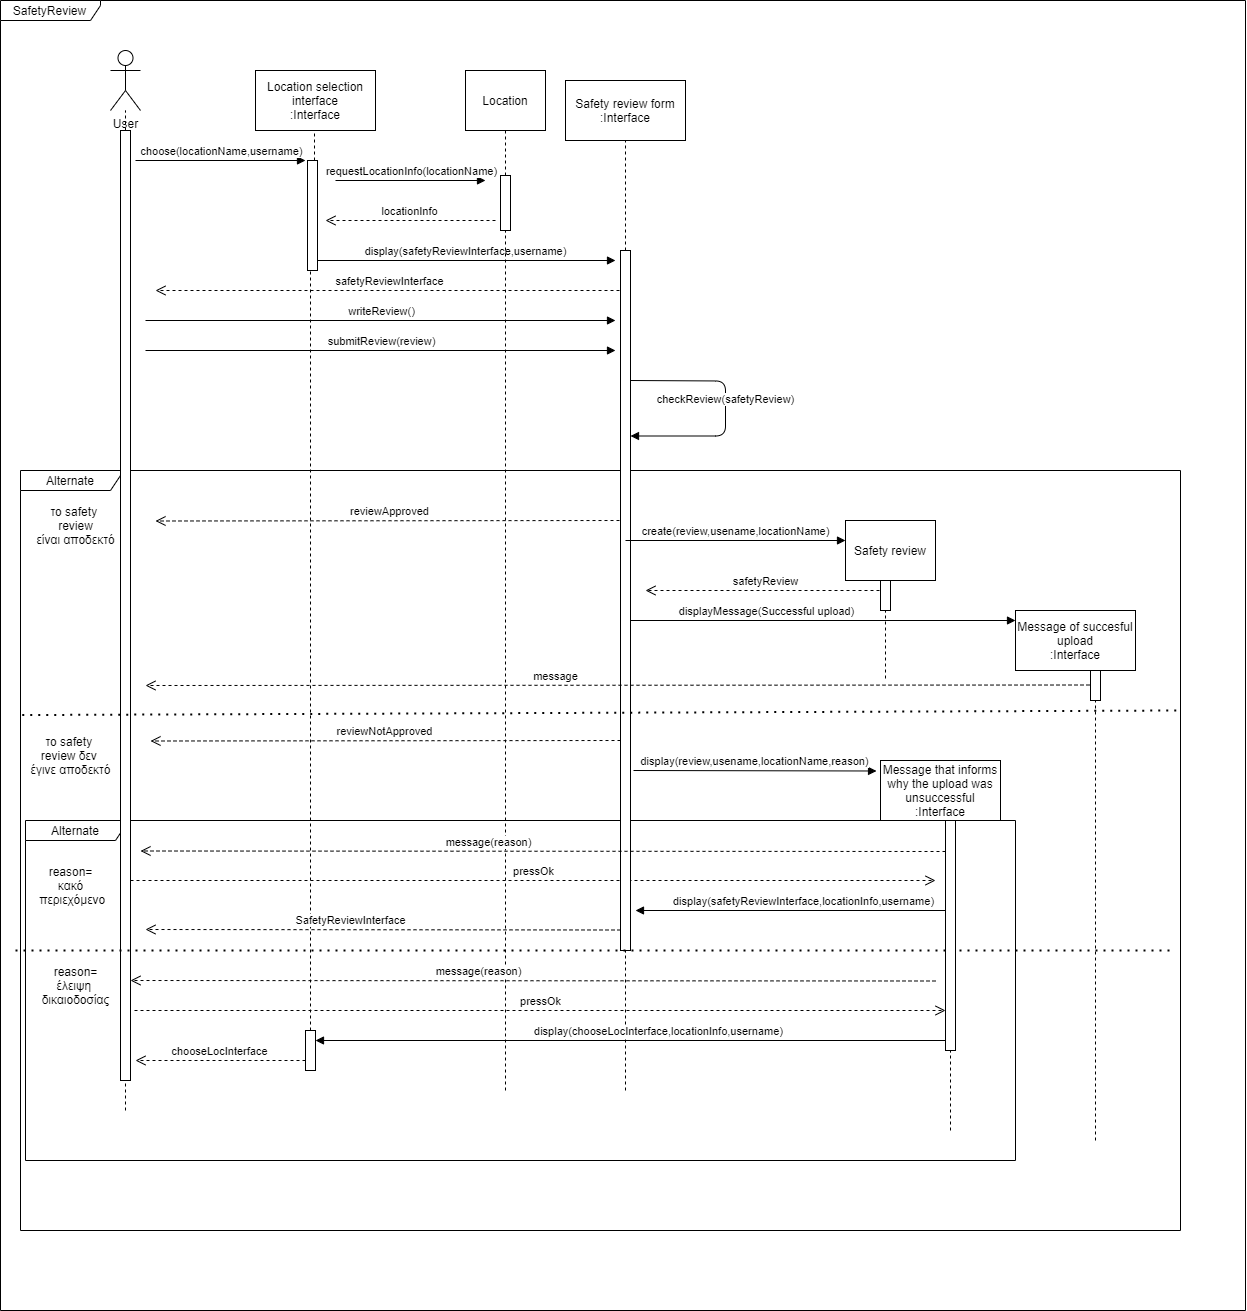

The diagram above was exported from draw.io. Its source (the exported page's mxGraphModel, read from the mxfile embedded in the PNG):
<mxGraphModel dx="2676" dy="867" grid="1" gridSize="10" guides="1" tooltips="1" connect="1" arrows="1" fold="1" page="1" pageScale="1" pageWidth="850" pageHeight="1100" math="0" shadow="0">
  <root>
    <mxCell id="0" />
    <mxCell id="1" parent="0" />
    <mxCell id="3Rvzzi49MPfCD2nTe4Qu-61" value="SafetyReview" style="shape=umlFrame;whiteSpace=wrap;html=1;width=100;height=20;" parent="1" vertex="1">
      <mxGeometry x="-95" y="340" width="1245" height="1310" as="geometry" />
    </mxCell>
    <mxCell id="3Rvzzi49MPfCD2nTe4Qu-18" value="Alternate" style="shape=umlFrame;whiteSpace=wrap;html=1;width=100;height=20;" parent="1" vertex="1">
      <mxGeometry x="-75" y="810" width="1160" height="760" as="geometry" />
    </mxCell>
    <mxCell id="3Rvzzi49MPfCD2nTe4Qu-19" value="Alternate" style="shape=umlFrame;whiteSpace=wrap;html=1;width=100;height=20;" parent="1" vertex="1">
      <mxGeometry x="-70" y="1160" width="990" height="340" as="geometry" />
    </mxCell>
    <mxCell id="3Rvzzi49MPfCD2nTe4Qu-4" value="User" style="shape=umlActor;verticalLabelPosition=bottom;verticalAlign=top;html=1;outlineConnect=0;" parent="1" vertex="1">
      <mxGeometry x="15" y="390" width="30" height="60" as="geometry" />
    </mxCell>
    <mxCell id="3Rvzzi49MPfCD2nTe4Qu-7" value="" style="endArrow=none;dashed=1;html=1;startArrow=none;" parent="1" source="3Rvzzi49MPfCD2nTe4Qu-64" edge="1">
      <mxGeometry width="50" height="50" relative="1" as="geometry">
        <mxPoint x="219" y="1370" as="sourcePoint" />
        <mxPoint x="219" y="470" as="targetPoint" />
      </mxGeometry>
    </mxCell>
    <mxCell id="3Rvzzi49MPfCD2nTe4Qu-8" value="choose(locationName,username)" style="html=1;verticalAlign=bottom;endArrow=block;" parent="1" edge="1">
      <mxGeometry width="80" relative="1" as="geometry">
        <mxPoint x="40" y="500" as="sourcePoint" />
        <mxPoint x="210" y="500" as="targetPoint" />
      </mxGeometry>
    </mxCell>
    <mxCell id="3Rvzzi49MPfCD2nTe4Qu-10" value="" style="endArrow=none;dashed=1;html=1;startArrow=none;" parent="1" source="3Rvzzi49MPfCD2nTe4Qu-68" edge="1">
      <mxGeometry width="50" height="50" relative="1" as="geometry">
        <mxPoint x="410" y="1360" as="sourcePoint" />
        <mxPoint x="410" y="470" as="targetPoint" />
      </mxGeometry>
    </mxCell>
    <mxCell id="3Rvzzi49MPfCD2nTe4Qu-11" value="requestLocationInfo(locationName)" style="html=1;verticalAlign=bottom;endArrow=block;" parent="1" edge="1">
      <mxGeometry width="80" relative="1" as="geometry">
        <mxPoint x="240" y="520" as="sourcePoint" />
        <mxPoint x="390" y="520" as="targetPoint" />
      </mxGeometry>
    </mxCell>
    <mxCell id="3Rvzzi49MPfCD2nTe4Qu-12" value="reviewApproved" style="html=1;verticalAlign=bottom;endArrow=open;dashed=1;endSize=8;" parent="1" edge="1">
      <mxGeometry relative="1" as="geometry">
        <mxPoint x="530" y="860" as="sourcePoint" />
        <mxPoint x="60" y="860.5" as="targetPoint" />
      </mxGeometry>
    </mxCell>
    <mxCell id="3Rvzzi49MPfCD2nTe4Qu-14" value="" style="endArrow=none;dashed=1;html=1;startArrow=none;" parent="1" edge="1">
      <mxGeometry width="50" height="50" relative="1" as="geometry">
        <mxPoint x="530" y="590" as="sourcePoint" />
        <mxPoint x="530" y="470" as="targetPoint" />
      </mxGeometry>
    </mxCell>
    <mxCell id="3Rvzzi49MPfCD2nTe4Qu-15" value="display(safetyReviewInterface,username)" style="html=1;verticalAlign=bottom;endArrow=block;" parent="1" edge="1">
      <mxGeometry width="80" relative="1" as="geometry">
        <mxPoint x="220" y="600" as="sourcePoint" />
        <mxPoint x="520" y="600" as="targetPoint" />
      </mxGeometry>
    </mxCell>
    <mxCell id="3Rvzzi49MPfCD2nTe4Qu-16" value="writeReview()" style="html=1;verticalAlign=bottom;endArrow=block;" parent="1" edge="1">
      <mxGeometry width="80" relative="1" as="geometry">
        <mxPoint x="50" y="660" as="sourcePoint" />
        <mxPoint x="520" y="660" as="targetPoint" />
      </mxGeometry>
    </mxCell>
    <mxCell id="3Rvzzi49MPfCD2nTe4Qu-17" value="submitReview(review)" style="html=1;verticalAlign=bottom;endArrow=block;" parent="1" edge="1">
      <mxGeometry width="80" relative="1" as="geometry">
        <mxPoint x="50" y="690" as="sourcePoint" />
        <mxPoint x="520" y="690" as="targetPoint" />
      </mxGeometry>
    </mxCell>
    <mxCell id="3Rvzzi49MPfCD2nTe4Qu-20" value="locationInfo" style="html=1;verticalAlign=bottom;endArrow=open;dashed=1;endSize=8;" parent="1" edge="1">
      <mxGeometry relative="1" as="geometry">
        <mxPoint x="400" y="560" as="sourcePoint" />
        <mxPoint x="230" y="560" as="targetPoint" />
      </mxGeometry>
    </mxCell>
    <mxCell id="3Rvzzi49MPfCD2nTe4Qu-21" value="το safety&amp;nbsp;&lt;br&gt;review&lt;br&gt;είναι αποδεκτό" style="text;html=1;align=center;verticalAlign=middle;resizable=0;points=[];autosize=1;strokeColor=none;" parent="1" vertex="1">
      <mxGeometry x="-65" y="840" width="90" height="50" as="geometry" />
    </mxCell>
    <mxCell id="3Rvzzi49MPfCD2nTe4Qu-26" value="safetyReview" style="html=1;verticalAlign=bottom;endArrow=open;dashed=1;endSize=8;" parent="1" edge="1">
      <mxGeometry relative="1" as="geometry">
        <mxPoint x="790" y="930" as="sourcePoint" />
        <mxPoint x="550" y="930" as="targetPoint" />
      </mxGeometry>
    </mxCell>
    <mxCell id="3Rvzzi49MPfCD2nTe4Qu-34" value="το safety &lt;br&gt;review δεν&amp;nbsp;&lt;br&gt;έγινε αποδεκτό" style="text;html=1;align=center;verticalAlign=middle;resizable=0;points=[];autosize=1;strokeColor=none;" parent="1" vertex="1">
      <mxGeometry x="-75" y="1070" width="100" height="50" as="geometry" />
    </mxCell>
    <mxCell id="3Rvzzi49MPfCD2nTe4Qu-42" value="" style="endArrow=none;dashed=1;html=1;startArrow=none;" parent="1" edge="1">
      <mxGeometry width="50" height="50" relative="1" as="geometry">
        <mxPoint x="30" y="470" as="sourcePoint" />
        <mxPoint x="30" y="450" as="targetPoint" />
      </mxGeometry>
    </mxCell>
    <mxCell id="3Rvzzi49MPfCD2nTe4Qu-43" value="safetyReviewInterface" style="html=1;verticalAlign=bottom;endArrow=open;dashed=1;endSize=8;" parent="1" edge="1">
      <mxGeometry relative="1" as="geometry">
        <mxPoint x="530" y="630" as="sourcePoint" />
        <mxPoint x="60" y="630" as="targetPoint" />
      </mxGeometry>
    </mxCell>
    <mxCell id="3Rvzzi49MPfCD2nTe4Qu-49" value="reason=&lt;br&gt;κακό&lt;br&gt;&amp;nbsp;περιεχόμενο" style="text;html=1;align=center;verticalAlign=middle;resizable=0;points=[];autosize=1;strokeColor=none;" parent="1" vertex="1">
      <mxGeometry x="-65" y="1200" width="80" height="50" as="geometry" />
    </mxCell>
    <mxCell id="3Rvzzi49MPfCD2nTe4Qu-51" value="display(safetyReviewInterface,locationInfo,username)" style="html=1;verticalAlign=bottom;endArrow=block;" parent="1" edge="1">
      <mxGeometry x="-0.083" width="80" relative="1" as="geometry">
        <mxPoint x="849.81" y="1250" as="sourcePoint" />
        <mxPoint x="540" y="1250" as="targetPoint" />
        <mxPoint as="offset" />
      </mxGeometry>
    </mxCell>
    <mxCell id="3Rvzzi49MPfCD2nTe4Qu-53" value="reason=&lt;br&gt;έλειψη&amp;nbsp;&lt;br&gt;δικαιοδοσίας" style="text;html=1;align=center;verticalAlign=middle;resizable=0;points=[];autosize=1;strokeColor=none;" parent="1" vertex="1">
      <mxGeometry x="-60" y="1300" width="80" height="50" as="geometry" />
    </mxCell>
    <mxCell id="3Rvzzi49MPfCD2nTe4Qu-57" value="pressOk" style="html=1;verticalAlign=bottom;endArrow=open;dashed=1;endSize=8;" parent="1" source="3Rvzzi49MPfCD2nTe4Qu-62" edge="1">
      <mxGeometry relative="1" as="geometry">
        <mxPoint x="155" y="1220" as="sourcePoint" />
        <mxPoint x="840" y="1220" as="targetPoint" />
      </mxGeometry>
    </mxCell>
    <mxCell id="3Rvzzi49MPfCD2nTe4Qu-58" value="pressOk" style="html=1;verticalAlign=bottom;endArrow=open;dashed=1;endSize=8;" parent="1" edge="1">
      <mxGeometry relative="1" as="geometry">
        <mxPoint x="39" y="1350" as="sourcePoint" />
        <mxPoint x="850" y="1350" as="targetPoint" />
      </mxGeometry>
    </mxCell>
    <mxCell id="3Rvzzi49MPfCD2nTe4Qu-60" value="chooseLocInterface" style="html=1;verticalAlign=bottom;endArrow=open;dashed=1;endSize=8;" parent="1" edge="1">
      <mxGeometry relative="1" as="geometry">
        <mxPoint x="210" y="1400" as="sourcePoint" />
        <mxPoint x="40" y="1400" as="targetPoint" />
      </mxGeometry>
    </mxCell>
    <mxCell id="3Rvzzi49MPfCD2nTe4Qu-62" value="" style="html=1;points=[];perimeter=orthogonalPerimeter;" parent="1" vertex="1">
      <mxGeometry x="25" y="470" width="10" height="950" as="geometry" />
    </mxCell>
    <mxCell id="3Rvzzi49MPfCD2nTe4Qu-63" value="" style="endArrow=none;dashed=1;html=1;" parent="1" target="3Rvzzi49MPfCD2nTe4Qu-62" edge="1">
      <mxGeometry width="50" height="50" relative="1" as="geometry">
        <mxPoint x="30" y="1450" as="sourcePoint" />
        <mxPoint x="30" y="520" as="targetPoint" />
      </mxGeometry>
    </mxCell>
    <mxCell id="3Rvzzi49MPfCD2nTe4Qu-64" value="" style="html=1;points=[];perimeter=orthogonalPerimeter;" parent="1" vertex="1">
      <mxGeometry x="212" y="500" width="10" height="110" as="geometry" />
    </mxCell>
    <mxCell id="3Rvzzi49MPfCD2nTe4Qu-65" value="" style="endArrow=none;dashed=1;html=1;startArrow=none;" parent="1" source="3Rvzzi49MPfCD2nTe4Qu-66" target="3Rvzzi49MPfCD2nTe4Qu-64" edge="1">
      <mxGeometry width="50" height="50" relative="1" as="geometry">
        <mxPoint x="219" y="1440.0000000000002" as="sourcePoint" />
        <mxPoint x="219" y="540" as="targetPoint" />
      </mxGeometry>
    </mxCell>
    <mxCell id="3Rvzzi49MPfCD2nTe4Qu-66" value="" style="html=1;points=[];perimeter=orthogonalPerimeter;" parent="1" vertex="1">
      <mxGeometry x="210" y="1370" width="10" height="40" as="geometry" />
    </mxCell>
    <mxCell id="3Rvzzi49MPfCD2nTe4Qu-68" value="" style="html=1;points=[];perimeter=orthogonalPerimeter;" parent="1" vertex="1">
      <mxGeometry x="405" y="515" width="10" height="55" as="geometry" />
    </mxCell>
    <mxCell id="3Rvzzi49MPfCD2nTe4Qu-69" value="" style="endArrow=none;dashed=1;html=1;" parent="1" target="3Rvzzi49MPfCD2nTe4Qu-68" edge="1">
      <mxGeometry width="50" height="50" relative="1" as="geometry">
        <mxPoint x="410" y="1430.0000000000002" as="sourcePoint" />
        <mxPoint x="410" y="540" as="targetPoint" />
      </mxGeometry>
    </mxCell>
    <mxCell id="3Rvzzi49MPfCD2nTe4Qu-70" value="" style="html=1;points=[];perimeter=orthogonalPerimeter;" parent="1" vertex="1">
      <mxGeometry x="525" y="590" width="10" height="700" as="geometry" />
    </mxCell>
    <mxCell id="3Rvzzi49MPfCD2nTe4Qu-71" value="" style="endArrow=none;dashed=1;html=1;" parent="1" target="3Rvzzi49MPfCD2nTe4Qu-70" edge="1">
      <mxGeometry width="50" height="50" relative="1" as="geometry">
        <mxPoint x="530" y="1430.0000000000002" as="sourcePoint" />
        <mxPoint x="530" y="540" as="targetPoint" />
      </mxGeometry>
    </mxCell>
    <mxCell id="TknIUsVQ4qwP21MRE1aM-1" value="create(review,usename,locationName)" style="html=1;verticalAlign=bottom;endArrow=block;entryX=0;entryY=0.5;entryDx=0;entryDy=0;" parent="1" edge="1">
      <mxGeometry width="80" relative="1" as="geometry">
        <mxPoint x="530" y="880" as="sourcePoint" />
        <mxPoint x="750" y="880" as="targetPoint" />
      </mxGeometry>
    </mxCell>
    <mxCell id="TknIUsVQ4qwP21MRE1aM-2" value="checkReview(safetyReview)" style="html=1;verticalAlign=bottom;endArrow=block;" parent="1" edge="1">
      <mxGeometry width="80" relative="1" as="geometry">
        <mxPoint x="535" y="720" as="sourcePoint" />
        <mxPoint x="535" y="775.5" as="targetPoint" />
        <Array as="points">
          <mxPoint x="630" y="720.5" />
          <mxPoint x="630" y="775.5" />
        </Array>
      </mxGeometry>
    </mxCell>
    <mxCell id="TknIUsVQ4qwP21MRE1aM-7" value="displayMessage(Successful upload)" style="html=1;verticalAlign=bottom;endArrow=block;" parent="1" edge="1">
      <mxGeometry x="-0.2987" width="80" relative="1" as="geometry">
        <mxPoint x="535" y="960" as="sourcePoint" />
        <mxPoint x="920" y="960" as="targetPoint" />
        <mxPoint as="offset" />
      </mxGeometry>
    </mxCell>
    <mxCell id="TknIUsVQ4qwP21MRE1aM-8" value="" style="endArrow=none;dashed=1;html=1;startArrow=none;" parent="1" source="TknIUsVQ4qwP21MRE1aM-27" edge="1">
      <mxGeometry width="50" height="50" relative="1" as="geometry">
        <mxPoint x="790" y="1018" as="sourcePoint" />
        <mxPoint x="790" y="920" as="targetPoint" />
      </mxGeometry>
    </mxCell>
    <mxCell id="TknIUsVQ4qwP21MRE1aM-9" value="" style="endArrow=none;dashed=1;html=1;startArrow=none;" parent="1" edge="1">
      <mxGeometry width="50" height="50" relative="1" as="geometry">
        <mxPoint x="1000" y="1480" as="sourcePoint" />
        <mxPoint x="1000" y="1010" as="targetPoint" />
      </mxGeometry>
    </mxCell>
    <mxCell id="TknIUsVQ4qwP21MRE1aM-10" value="message" style="html=1;verticalAlign=bottom;endArrow=open;dashed=1;endSize=8;" parent="1" edge="1">
      <mxGeometry x="0.1368" relative="1" as="geometry">
        <mxPoint x="1000" y="1024.5" as="sourcePoint" />
        <mxPoint x="50" y="1025" as="targetPoint" />
        <mxPoint as="offset" />
      </mxGeometry>
    </mxCell>
    <mxCell id="TknIUsVQ4qwP21MRE1aM-11" value="reviewNotApproved" style="html=1;verticalAlign=bottom;endArrow=open;dashed=1;endSize=8;" parent="1" edge="1">
      <mxGeometry relative="1" as="geometry">
        <mxPoint x="525" y="1080" as="sourcePoint" />
        <mxPoint x="55" y="1080.5" as="targetPoint" />
      </mxGeometry>
    </mxCell>
    <mxCell id="TknIUsVQ4qwP21MRE1aM-12" value="display(review,usename,locationName,reason)" style="html=1;verticalAlign=bottom;endArrow=block;entryX=0.008;entryY=0.45;entryDx=0;entryDy=0;entryPerimeter=0;" parent="1" edge="1">
      <mxGeometry width="80" relative="1" as="geometry">
        <mxPoint x="538" y="1110" as="sourcePoint" />
        <mxPoint x="781.04" y="1110.5" as="targetPoint" />
      </mxGeometry>
    </mxCell>
    <mxCell id="TknIUsVQ4qwP21MRE1aM-13" value="" style="endArrow=none;dashed=1;html=1;startArrow=none;" parent="1" source="TknIUsVQ4qwP21MRE1aM-24" edge="1">
      <mxGeometry width="50" height="50" relative="1" as="geometry">
        <mxPoint x="855" y="1800" as="sourcePoint" />
        <mxPoint x="855" y="1160" as="targetPoint" />
      </mxGeometry>
    </mxCell>
    <mxCell id="TknIUsVQ4qwP21MRE1aM-15" value="message(reason)&lt;span style=&quot;color: rgba(0 , 0 , 0 , 0) ; font-family: monospace ; font-size: 0px ; background-color: rgb(248 , 249 , 250)&quot;&gt;%3CmxGraphModel%3E%3Croot%3E%3CmxCell%20id%3D%220%22%2F%3E%3CmxCell%20id%3D%221%22%20parent%3D%220%22%2F%3E%3CmxCell%20id%3D%222%22%20value%3D%22%22%20style%3D%22endArrow%3Dnone%3Bdashed%3D1%3Bhtml%3D1%3BdashPattern%3D1%203%3BstrokeWidth%3D2%3BentryX%3D1.001%3BentryY%3D0.408%3BentryDx%3D0%3BentryDy%3D0%3BentryPerimeter%3D0%3BexitX%3D0.004%3BexitY%3D0.414%3BexitDx%3D0%3BexitDy%3D0%3BexitPerimeter%3D0%3B%22%20edge%3D%221%22%20parent%3D%221%22%3E%3CmxGeometry%20width%3D%2250%22%20height%3D%2250%22%20relative%3D%221%22%20as%3D%22geometry%22%3E%3CmxPoint%20x%3D%22-70.36000000000013%22%20y%3D%221050.12%22%20as%3D%22sourcePoint%22%2F%3E%3CmxPoint%20x%3D%221086.1599999999999%22%20y%3D%221046.6399999999999%22%20as%3D%22targetPoint%22%2F%3E%3C%2FmxGeometry%3E%3C%2FmxCell%3E%3C%2Froot%3E%3C%2FmxGraphModel%3E&lt;/span&gt;" style="html=1;verticalAlign=bottom;endArrow=open;dashed=1;endSize=8;" parent="1" edge="1">
      <mxGeometry x="0.1368" relative="1" as="geometry">
        <mxPoint x="850" y="1191" as="sourcePoint" />
        <mxPoint x="45" y="1190.5" as="targetPoint" />
        <mxPoint as="offset" />
      </mxGeometry>
    </mxCell>
    <mxCell id="TknIUsVQ4qwP21MRE1aM-16" value="SafetyReviewInterface" style="html=1;verticalAlign=bottom;endArrow=open;dashed=1;endSize=8;" parent="1" edge="1">
      <mxGeometry x="0.1368" relative="1" as="geometry">
        <mxPoint x="525" y="1269.5" as="sourcePoint" />
        <mxPoint x="50" y="1269" as="targetPoint" />
        <mxPoint as="offset" />
      </mxGeometry>
    </mxCell>
    <mxCell id="TknIUsVQ4qwP21MRE1aM-18" value="" style="endArrow=none;dashed=1;html=1;dashPattern=1 3;strokeWidth=2;entryX=1.001;entryY=0.408;entryDx=0;entryDy=0;entryPerimeter=0;" parent="1" edge="1">
      <mxGeometry width="50" height="50" relative="1" as="geometry">
        <mxPoint x="-80" y="1290" as="sourcePoint" />
        <mxPoint x="1076.5199999999998" y="1290" as="targetPoint" />
      </mxGeometry>
    </mxCell>
    <mxCell id="TknIUsVQ4qwP21MRE1aM-19" value="message(reason)&lt;span style=&quot;color: rgba(0 , 0 , 0 , 0) ; font-family: monospace ; font-size: 0px ; background-color: rgb(248 , 249 , 250)&quot;&gt;%3CmxGraphModel%3E%3Croot%3E%3CmxCell%20id%3D%220%22%2F%3E%3CmxCell%20id%3D%221%22%20parent%3D%220%22%2F%3E%3CmxCell%20id%3D%222%22%20value%3D%22%22%20style%3D%22endArrow%3Dnone%3Bdashed%3D1%3Bhtml%3D1%3BdashPattern%3D1%203%3BstrokeWidth%3D2%3BentryX%3D1.001%3BentryY%3D0.408%3BentryDx%3D0%3BentryDy%3D0%3BentryPerimeter%3D0%3BexitX%3D0.004%3BexitY%3D0.414%3BexitDx%3D0%3BexitDy%3D0%3BexitPerimeter%3D0%3B%22%20edge%3D%221%22%20parent%3D%221%22%3E%3CmxGeometry%20width%3D%2250%22%20height%3D%2250%22%20relative%3D%221%22%20as%3D%22geometry%22%3E%3CmxPoint%20x%3D%22-70.36000000000013%22%20y%3D%221050.12%22%20as%3D%22sourcePoint%22%2F%3E%3CmxPoint%20x%3D%221086.1599999999999%22%20y%3D%221046.6399999999999%22%20as%3D%22targetPoint%22%2F%3E%3C%2FmxGeometry%3E%3C%2FmxCell%3E%3C%2Froot%3E%3C%2FmxGraphModel%3E&lt;/span&gt;" style="html=1;verticalAlign=bottom;endArrow=open;dashed=1;endSize=8;" parent="1" edge="1">
      <mxGeometry x="0.1368" relative="1" as="geometry">
        <mxPoint x="840" y="1320.5" as="sourcePoint" />
        <mxPoint x="35" y="1320" as="targetPoint" />
        <mxPoint as="offset" />
      </mxGeometry>
    </mxCell>
    <mxCell id="TknIUsVQ4qwP21MRE1aM-21" value="display(chooseLocInterface,locationInfo,username)" style="html=1;verticalAlign=bottom;endArrow=block;" parent="1" edge="1">
      <mxGeometry x="-0.083" width="80" relative="1" as="geometry">
        <mxPoint x="854.81" y="1380" as="sourcePoint" />
        <mxPoint x="220" y="1380" as="targetPoint" />
        <mxPoint as="offset" />
      </mxGeometry>
    </mxCell>
    <mxCell id="TknIUsVQ4qwP21MRE1aM-23" value="" style="endArrow=none;dashed=1;html=1;dashPattern=1 3;strokeWidth=2;entryX=1.001;entryY=0.408;entryDx=0;entryDy=0;entryPerimeter=0;exitX=0.004;exitY=0.414;exitDx=0;exitDy=0;exitPerimeter=0;" parent="1" edge="1">
      <mxGeometry width="50" height="50" relative="1" as="geometry">
        <mxPoint x="-73.26000000000013" y="1054.56" as="sourcePoint" />
        <mxPoint x="1083.2599999999998" y="1050" as="targetPoint" />
      </mxGeometry>
    </mxCell>
    <mxCell id="TknIUsVQ4qwP21MRE1aM-24" value="" style="html=1;points=[];perimeter=orthogonalPerimeter;" parent="1" vertex="1">
      <mxGeometry x="850" y="1160" width="10" height="230" as="geometry" />
    </mxCell>
    <mxCell id="TknIUsVQ4qwP21MRE1aM-25" value="" style="endArrow=none;dashed=1;html=1;startArrow=none;" parent="1" target="TknIUsVQ4qwP21MRE1aM-24" edge="1">
      <mxGeometry width="50" height="50" relative="1" as="geometry">
        <mxPoint x="855" y="1470" as="sourcePoint" />
        <mxPoint x="855" y="1160" as="targetPoint" />
      </mxGeometry>
    </mxCell>
    <mxCell id="TknIUsVQ4qwP21MRE1aM-26" value="" style="html=1;points=[];perimeter=orthogonalPerimeter;" parent="1" vertex="1">
      <mxGeometry x="995" y="1010" width="10" height="30" as="geometry" />
    </mxCell>
    <mxCell id="TknIUsVQ4qwP21MRE1aM-27" value="" style="html=1;points=[];perimeter=orthogonalPerimeter;" parent="1" vertex="1">
      <mxGeometry x="785" y="920" width="10" height="30" as="geometry" />
    </mxCell>
    <mxCell id="TknIUsVQ4qwP21MRE1aM-28" value="" style="endArrow=none;dashed=1;html=1;startArrow=none;" parent="1" target="TknIUsVQ4qwP21MRE1aM-27" edge="1">
      <mxGeometry width="50" height="50" relative="1" as="geometry">
        <mxPoint x="790" y="1018" as="sourcePoint" />
        <mxPoint x="790" y="920" as="targetPoint" />
      </mxGeometry>
    </mxCell>
    <mxCell id="61p1q5U9YSQrmemkWJDx-1" value="Location selection interface&lt;br&gt;:Interface" style="rounded=0;whiteSpace=wrap;html=1;" vertex="1" parent="1">
      <mxGeometry x="160" y="410" width="120" height="60" as="geometry" />
    </mxCell>
    <mxCell id="61p1q5U9YSQrmemkWJDx-2" value="Location" style="rounded=0;whiteSpace=wrap;html=1;" vertex="1" parent="1">
      <mxGeometry x="370" y="410" width="80" height="60" as="geometry" />
    </mxCell>
    <mxCell id="61p1q5U9YSQrmemkWJDx-3" value="Safety review form&lt;br&gt;:Interface" style="rounded=0;whiteSpace=wrap;html=1;" vertex="1" parent="1">
      <mxGeometry x="470" y="420" width="120" height="60" as="geometry" />
    </mxCell>
    <mxCell id="61p1q5U9YSQrmemkWJDx-4" value="Safety review" style="rounded=0;whiteSpace=wrap;html=1;" vertex="1" parent="1">
      <mxGeometry x="750" y="860" width="90" height="60" as="geometry" />
    </mxCell>
    <mxCell id="61p1q5U9YSQrmemkWJDx-5" value="Message of succesful upload&lt;br&gt;:Interface" style="rounded=0;whiteSpace=wrap;html=1;" vertex="1" parent="1">
      <mxGeometry x="920" y="950" width="120" height="60" as="geometry" />
    </mxCell>
    <mxCell id="61p1q5U9YSQrmemkWJDx-6" value="&lt;span&gt;Message that informs why the upload was unsuccessful&lt;br&gt;:Interface&lt;br&gt;&lt;/span&gt;" style="rounded=0;whiteSpace=wrap;html=1;" vertex="1" parent="1">
      <mxGeometry x="785" y="1100" width="120" height="60" as="geometry" />
    </mxCell>
  </root>
</mxGraphModel>